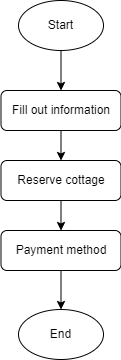

The diagram above was exported from draw.io. Its source (the exported page's mxGraphModel, read from the mxfile embedded in the PNG):
<mxGraphModel dx="759" dy="560" grid="1" gridSize="10" guides="1" tooltips="1" connect="1" arrows="1" fold="1" page="1" pageScale="1" pageWidth="850" pageHeight="1100" math="0" shadow="0">
  <root>
    <mxCell id="0" />
    <mxCell id="1" parent="0" />
    <mxCell id="7" style="edgeStyle=none;html=1;exitX=0.5;exitY=1;exitDx=0;exitDy=0;entryX=0.5;entryY=0;entryDx=0;entryDy=0;" parent="1" source="2" target="3" edge="1">
      <mxGeometry relative="1" as="geometry" />
    </mxCell>
    <mxCell id="2" value="Start" style="ellipse;whiteSpace=wrap;html=1;" parent="1" vertex="1">
      <mxGeometry x="305" y="30" width="85" height="50" as="geometry" />
    </mxCell>
    <mxCell id="8" style="edgeStyle=none;html=1;exitX=0.5;exitY=1;exitDx=0;exitDy=0;entryX=0.5;entryY=0;entryDx=0;entryDy=0;" parent="1" source="3" target="4" edge="1">
      <mxGeometry relative="1" as="geometry" />
    </mxCell>
    <mxCell id="3" value="Fill out information" style="rounded=1;whiteSpace=wrap;html=1;" parent="1" vertex="1">
      <mxGeometry x="287.5" y="120" width="120" height="40" as="geometry" />
    </mxCell>
    <mxCell id="9" style="edgeStyle=none;html=1;exitX=0.5;exitY=1;exitDx=0;exitDy=0;entryX=0.5;entryY=0;entryDx=0;entryDy=0;" parent="1" source="4" target="5" edge="1">
      <mxGeometry relative="1" as="geometry" />
    </mxCell>
    <mxCell id="4" value="Reserve cottage" style="rounded=1;whiteSpace=wrap;html=1;" parent="1" vertex="1">
      <mxGeometry x="287.5" y="190" width="120" height="40" as="geometry" />
    </mxCell>
    <mxCell id="12" style="edgeStyle=none;html=1;exitX=0.5;exitY=1;exitDx=0;exitDy=0;entryX=0.5;entryY=0;entryDx=0;entryDy=0;" parent="1" source="5" target="11" edge="1">
      <mxGeometry relative="1" as="geometry" />
    </mxCell>
    <mxCell id="5" value="Payment method" style="rounded=1;whiteSpace=wrap;html=1;" parent="1" vertex="1">
      <mxGeometry x="287.5" y="260" width="120" height="40" as="geometry" />
    </mxCell>
    <mxCell id="11" value="End" style="ellipse;whiteSpace=wrap;html=1;" parent="1" vertex="1">
      <mxGeometry x="305" y="339" width="85" height="50" as="geometry" />
    </mxCell>
  </root>
</mxGraphModel>